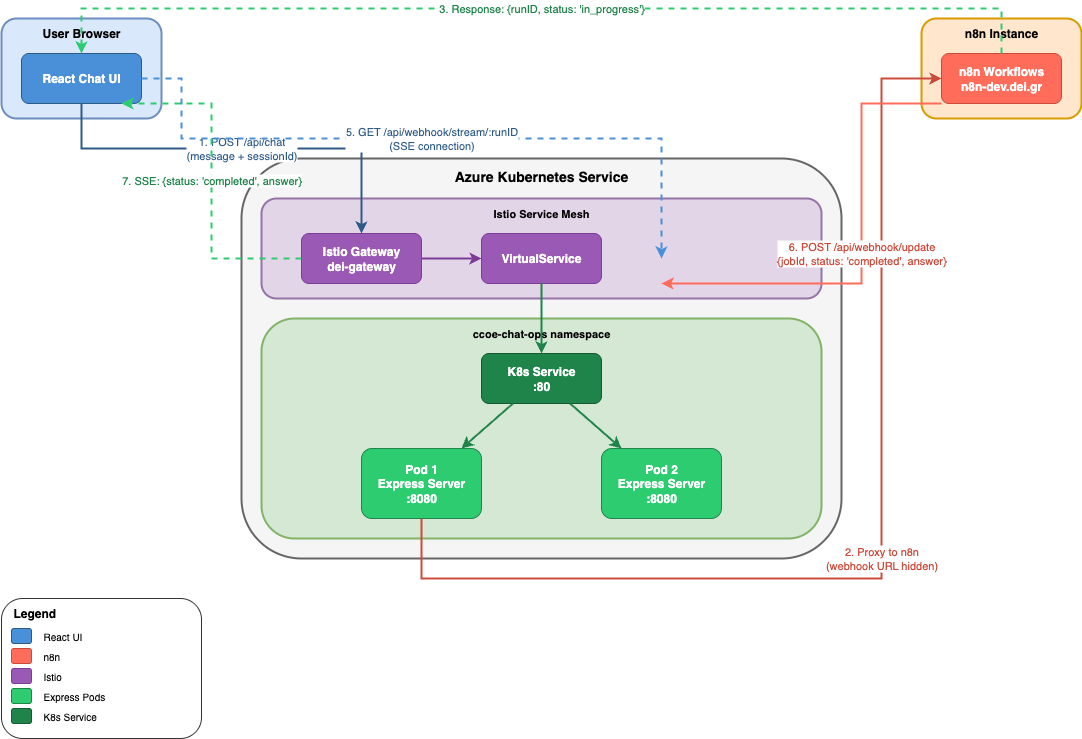

The diagram above was exported from draw.io. Its source (the exported page's mxGraphModel, read from the mxfile embedded in the PNG):
<mxGraphModel dx="2946" dy="1107" grid="1" gridSize="10" guides="1" tooltips="1" connect="1" arrows="1" fold="1" page="1" pageScale="1" pageWidth="1169" pageHeight="827" math="0" shadow="0">
  <root>
    <mxCell id="0" />
    <mxCell id="1" parent="0" />
    <mxCell id="browser-container" value="" style="rounded=1;whiteSpace=wrap;html=1;fillColor=#dae8fc;strokeColor=#6c8ebf;strokeWidth=2;" parent="1" vertex="1">
      <mxGeometry x="40" y="40" width="160" height="100" as="geometry" />
    </mxCell>
    <mxCell id="browser-label" value="User Browser" style="text;html=1;strokeColor=none;fillColor=none;align=center;verticalAlign=middle;whiteSpace=wrap;rounded=0;fontStyle=1;fontSize=12;" parent="1" vertex="1">
      <mxGeometry x="40" y="45" width="160" height="20" as="geometry" />
    </mxCell>
    <mxCell id="react-ui" value="React Chat UI" style="rounded=1;whiteSpace=wrap;html=1;fillColor=#4a90d9;strokeColor=#2d5a87;fontColor=#ffffff;fontStyle=1;" parent="1" vertex="1">
      <mxGeometry x="60" y="75" width="120" height="50" as="geometry" />
    </mxCell>
    <mxCell id="n8n-container" value="" style="rounded=1;whiteSpace=wrap;html=1;fillColor=#ffe6cc;strokeColor=#d79b00;strokeWidth=2;" parent="1" vertex="1">
      <mxGeometry x="960" y="40" width="160" height="100" as="geometry" />
    </mxCell>
    <mxCell id="n8n-label" value="n8n Instance" style="text;html=1;strokeColor=none;fillColor=none;align=center;verticalAlign=middle;whiteSpace=wrap;rounded=0;fontStyle=1;fontSize=12;" parent="1" vertex="1">
      <mxGeometry x="960" y="45" width="160" height="20" as="geometry" />
    </mxCell>
    <mxCell id="n8n-workflows" value="n8n Workflows&#10;n8n-dev.dei.gr" style="rounded=1;whiteSpace=wrap;html=1;fillColor=#ff6d5a;strokeColor=#cc4a3a;fontColor=#ffffff;fontStyle=1;" parent="1" vertex="1">
      <mxGeometry x="980" y="75" width="120" height="50" as="geometry" />
    </mxCell>
    <mxCell id="aks-container" value="" style="rounded=1;whiteSpace=wrap;html=1;fillColor=#f5f5f5;strokeColor=#666666;strokeWidth=2;" parent="1" vertex="1">
      <mxGeometry x="280" y="180" width="600" height="400" as="geometry" />
    </mxCell>
    <mxCell id="aks-label" value="Azure Kubernetes Service" style="text;html=1;strokeColor=none;fillColor=none;align=center;verticalAlign=middle;whiteSpace=wrap;rounded=0;fontStyle=1;fontSize=14;" parent="1" vertex="1">
      <mxGeometry x="280" y="185" width="600" height="25" as="geometry" />
    </mxCell>
    <mxCell id="istio-container" value="" style="rounded=1;whiteSpace=wrap;html=1;fillColor=#e1d5e7;strokeColor=#9673a6;strokeWidth=2;" parent="1" vertex="1">
      <mxGeometry x="300" y="220" width="560" height="100" as="geometry" />
    </mxCell>
    <mxCell id="istio-label" value="Istio Service Mesh" style="text;html=1;strokeColor=none;fillColor=none;align=center;verticalAlign=middle;whiteSpace=wrap;rounded=0;fontStyle=1;fontSize=11;" parent="1" vertex="1">
      <mxGeometry x="300" y="225" width="560" height="20" as="geometry" />
    </mxCell>
    <mxCell id="istio-gateway" value="Istio Gateway&#10;dei-gateway" style="rounded=1;whiteSpace=wrap;html=1;fillColor=#9b59b6;strokeColor=#7d3c98;fontColor=#ffffff;fontStyle=1;" parent="1" vertex="1">
      <mxGeometry x="340" y="255" width="120" height="50" as="geometry" />
    </mxCell>
    <mxCell id="virtualservice" value="VirtualService" style="rounded=1;whiteSpace=wrap;html=1;fillColor=#9b59b6;strokeColor=#7d3c98;fontColor=#ffffff;fontStyle=1;" parent="1" vertex="1">
      <mxGeometry x="520" y="255" width="120" height="50" as="geometry" />
    </mxCell>
    <mxCell id="namespace-container" value="" style="rounded=1;whiteSpace=wrap;html=1;fillColor=#d5e8d4;strokeColor=#82b366;strokeWidth=2;" parent="1" vertex="1">
      <mxGeometry x="300" y="340" width="560" height="220" as="geometry" />
    </mxCell>
    <mxCell id="namespace-label" value="ccoe-chat-ops namespace" style="text;html=1;strokeColor=none;fillColor=none;align=center;verticalAlign=middle;whiteSpace=wrap;rounded=0;fontStyle=1;fontSize=11;" parent="1" vertex="1">
      <mxGeometry x="300" y="345" width="560" height="20" as="geometry" />
    </mxCell>
    <mxCell id="k8s-service" value="K8s Service&#10;:80" style="rounded=1;whiteSpace=wrap;html=1;fillColor=#1e8449;strokeColor=#145a32;fontColor=#ffffff;fontStyle=1;" parent="1" vertex="1">
      <mxGeometry x="520" y="375" width="120" height="50" as="geometry" />
    </mxCell>
    <mxCell id="pod1" value="Pod 1&#10;Express Server&#10;:8080" style="rounded=1;whiteSpace=wrap;html=1;fillColor=#2ecc71;strokeColor=#1e8449;fontColor=#ffffff;fontStyle=1;" parent="1" vertex="1">
      <mxGeometry x="400" y="470" width="120" height="70" as="geometry" />
    </mxCell>
    <mxCell id="pod2" value="Pod 2&#10;Express Server&#10;:8080" style="rounded=1;whiteSpace=wrap;html=1;fillColor=#2ecc71;strokeColor=#1e8449;fontColor=#ffffff;fontStyle=1;" parent="1" vertex="1">
      <mxGeometry x="640" y="470" width="120" height="70" as="geometry" />
    </mxCell>
    <mxCell id="arrow1" value="1. POST /api/chat&#10;(message + sessionId)" style="edgeStyle=orthogonalEdgeStyle;rounded=0;orthogonalLoop=1;jettySize=auto;html=1;strokeWidth=2;strokeColor=#2d5a87;fontColor=#2d5a87;labelBackgroundColor=#ffffff;" parent="1" source="react-ui" target="istio-gateway" edge="1">
      <mxGeometry relative="1" as="geometry">
        <Array as="points">
          <mxPoint x="120" y="170" />
          <mxPoint x="400" y="170" />
        </Array>
      </mxGeometry>
    </mxCell>
    <mxCell id="arrow2" value="" style="endArrow=classic;html=1;rounded=0;strokeWidth=2;strokeColor=#7d3c98;" parent="1" source="istio-gateway" target="virtualservice" edge="1">
      <mxGeometry relative="1" as="geometry" />
    </mxCell>
    <mxCell id="arrow3" value="" style="endArrow=classic;html=1;rounded=0;strokeWidth=2;strokeColor=#1e8449;" parent="1" source="virtualservice" target="k8s-service" edge="1">
      <mxGeometry relative="1" as="geometry" />
    </mxCell>
    <mxCell id="arrow4" value="" style="endArrow=classic;html=1;rounded=0;strokeWidth=2;strokeColor=#1e8449;" parent="1" source="k8s-service" target="pod1" edge="1">
      <mxGeometry relative="1" as="geometry" />
    </mxCell>
    <mxCell id="arrow5" value="" style="endArrow=classic;html=1;rounded=0;strokeWidth=2;strokeColor=#1e8449;" parent="1" source="k8s-service" target="pod2" edge="1">
      <mxGeometry relative="1" as="geometry" />
    </mxCell>
    <mxCell id="arrow6" value="2. Proxy to n8n&#10;(webhook URL hidden)" style="edgeStyle=orthogonalEdgeStyle;rounded=0;orthogonalLoop=1;jettySize=auto;html=1;strokeWidth=2;strokeColor=#cc4a3a;fontColor=#cc4a3a;labelBackgroundColor=#ffffff;" parent="1" source="pod1" target="n8n-workflows" edge="1">
      <mxGeometry relative="1" as="geometry">
        <Array as="points">
          <mxPoint x="460" y="600" />
          <mxPoint x="920" y="600" />
          <mxPoint x="920" y="100" />
        </Array>
      </mxGeometry>
    </mxCell>
    <mxCell id="arrow7" value="3. Response: {runID, status: 'in_progress'}" style="edgeStyle=orthogonalEdgeStyle;rounded=0;orthogonalLoop=1;jettySize=auto;html=1;strokeWidth=2;strokeColor=#2ecc71;fontColor=#1e8449;labelBackgroundColor=#ffffff;dashed=1;" parent="1" source="n8n-workflows" target="react-ui" edge="1">
      <mxGeometry relative="1" as="geometry">
        <Array as="points">
          <mxPoint x="1040" y="30" />
          <mxPoint x="120" y="30" />
        </Array>
      </mxGeometry>
    </mxCell>
    <mxCell id="arrow8" value="5. GET /api/webhook/stream/:runID&#10;(SSE connection)" style="edgeStyle=orthogonalEdgeStyle;rounded=0;orthogonalLoop=1;jettySize=auto;html=1;strokeWidth=2;strokeColor=#4a90d9;fontColor=#2d5a87;labelBackgroundColor=#ffffff;dashed=1;" parent="1" edge="1">
      <mxGeometry relative="1" as="geometry">
        <mxPoint x="180" y="100" as="sourcePoint" />
        <mxPoint x="700" y="280" as="targetPoint" />
        <Array as="points">
          <mxPoint x="220" y="100" />
          <mxPoint x="220" y="160" />
          <mxPoint x="700" y="160" />
        </Array>
      </mxGeometry>
    </mxCell>
    <mxCell id="arrow9" value="6. POST /api/webhook/update&#10;{jobId, status: 'completed', answer}" style="edgeStyle=orthogonalEdgeStyle;rounded=0;orthogonalLoop=1;jettySize=auto;html=1;strokeWidth=2;strokeColor=#ff6d5a;fontColor=#cc4a3a;labelBackgroundColor=#ffffff;" parent="1" edge="1">
      <mxGeometry relative="1" as="geometry">
        <mxPoint x="980" y="125" as="sourcePoint" />
        <mxPoint x="700" y="305" as="targetPoint" />
        <Array as="points">
          <mxPoint x="900" y="125" />
          <mxPoint x="900" y="305" />
        </Array>
      </mxGeometry>
    </mxCell>
    <mxCell id="arrow10" value="7. SSE: {status: 'completed', answer}" style="edgeStyle=orthogonalEdgeStyle;rounded=0;orthogonalLoop=1;jettySize=auto;html=1;strokeWidth=2;strokeColor=#2ecc71;fontColor=#1e8449;labelBackgroundColor=#ffffff;dashed=1;" parent="1" edge="1">
      <mxGeometry relative="1" as="geometry">
        <mxPoint x="340" y="280" as="sourcePoint" />
        <mxPoint x="160" y="125" as="targetPoint" />
        <Array as="points">
          <mxPoint x="250" y="280" />
          <mxPoint x="250" y="125" />
        </Array>
      </mxGeometry>
    </mxCell>
    <mxCell id="legend-box" value="" style="rounded=1;whiteSpace=wrap;html=1;fillColor=#ffffff;strokeColor=#333333;strokeWidth=1;" parent="1" vertex="1">
      <mxGeometry x="40" y="620" width="200" height="140" as="geometry" />
    </mxCell>
    <mxCell id="legend-title" value="Legend" style="text;html=1;strokeColor=none;fillColor=none;align=left;verticalAlign=middle;whiteSpace=wrap;rounded=0;fontStyle=1;fontSize=12;" parent="1" vertex="1">
      <mxGeometry x="50" y="625" width="80" height="20" as="geometry" />
    </mxCell>
    <mxCell id="legend-ui" value="" style="rounded=1;whiteSpace=wrap;html=1;fillColor=#4a90d9;strokeColor=#2d5a87;" parent="1" vertex="1">
      <mxGeometry x="50" y="650" width="20" height="15" as="geometry" />
    </mxCell>
    <mxCell id="legend-ui-text" value="React UI" style="text;html=1;strokeColor=none;fillColor=none;align=left;verticalAlign=middle;fontSize=10;" parent="1" vertex="1">
      <mxGeometry x="80" y="647" width="60" height="20" as="geometry" />
    </mxCell>
    <mxCell id="legend-n8n" value="" style="rounded=1;whiteSpace=wrap;html=1;fillColor=#ff6d5a;strokeColor=#cc4a3a;" parent="1" vertex="1">
      <mxGeometry x="50" y="670" width="20" height="15" as="geometry" />
    </mxCell>
    <mxCell id="legend-n8n-text" value="n8n" style="text;html=1;strokeColor=none;fillColor=none;align=left;verticalAlign=middle;fontSize=10;" parent="1" vertex="1">
      <mxGeometry x="80" y="667" width="60" height="20" as="geometry" />
    </mxCell>
    <mxCell id="legend-istio" value="" style="rounded=1;whiteSpace=wrap;html=1;fillColor=#9b59b6;strokeColor=#7d3c98;" parent="1" vertex="1">
      <mxGeometry x="50" y="690" width="20" height="15" as="geometry" />
    </mxCell>
    <mxCell id="legend-istio-text" value="Istio" style="text;html=1;strokeColor=none;fillColor=none;align=left;verticalAlign=middle;fontSize=10;" parent="1" vertex="1">
      <mxGeometry x="80" y="687" width="60" height="20" as="geometry" />
    </mxCell>
    <mxCell id="legend-pods" value="" style="rounded=1;whiteSpace=wrap;html=1;fillColor=#2ecc71;strokeColor=#1e8449;" parent="1" vertex="1">
      <mxGeometry x="50" y="710" width="20" height="15" as="geometry" />
    </mxCell>
    <mxCell id="legend-pods-text" value="Express Pods" style="text;html=1;strokeColor=none;fillColor=none;align=left;verticalAlign=middle;fontSize=10;" parent="1" vertex="1">
      <mxGeometry x="80" y="707" width="80" height="20" as="geometry" />
    </mxCell>
    <mxCell id="legend-k8s" value="" style="rounded=1;whiteSpace=wrap;html=1;fillColor=#1e8449;strokeColor=#145a32;" parent="1" vertex="1">
      <mxGeometry x="50" y="730" width="20" height="15" as="geometry" />
    </mxCell>
    <mxCell id="legend-k8s-text" value="K8s Service" style="text;html=1;strokeColor=none;fillColor=none;align=left;verticalAlign=middle;fontSize=10;" parent="1" vertex="1">
      <mxGeometry x="80" y="727" width="80" height="20" as="geometry" />
    </mxCell>
  </root>
</mxGraphModel>